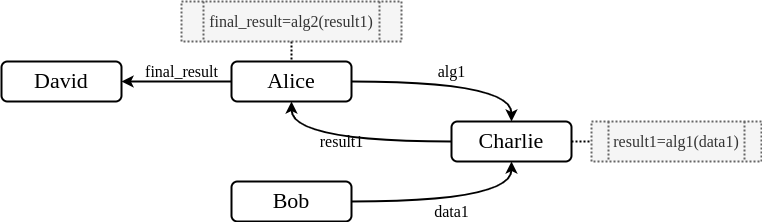

The diagram above was exported from draw.io. Its source (the exported page's mxGraphModel, read from the mxfile embedded in the PNG):
<mxGraphModel dx="2062" dy="1100" grid="1" gridSize="10" guides="1" tooltips="1" connect="1" arrows="1" fold="1" page="1" pageScale="1" pageWidth="850" pageHeight="1100" math="0" shadow="0">
  <root>
    <mxCell id="0" />
    <mxCell id="1" parent="0" />
    <mxCell id="1rEOaqxtxCWEuY7wDB5t-15" value="alg1" style="edgeStyle=orthogonalEdgeStyle;curved=1;rounded=0;orthogonalLoop=1;jettySize=auto;html=1;fontFamily=Times New Roman;fontSize=16;entryX=0.5;entryY=0;entryDx=0;entryDy=0;labelBackgroundColor=none;strokeWidth=2;" edge="1" parent="1" source="1rEOaqxtxCWEuY7wDB5t-8" target="1rEOaqxtxCWEuY7wDB5t-10">
      <mxGeometry y="10" relative="1" as="geometry">
        <mxPoint x="570" y="340" as="targetPoint" />
        <mxPoint as="offset" />
      </mxGeometry>
    </mxCell>
    <mxCell id="1rEOaqxtxCWEuY7wDB5t-19" value="final_result" style="edgeStyle=orthogonalEdgeStyle;curved=1;rounded=0;orthogonalLoop=1;jettySize=auto;html=1;exitX=0;exitY=0.5;exitDx=0;exitDy=0;entryX=1;entryY=0.5;entryDx=0;entryDy=0;labelBackgroundColor=none;strokeWidth=2;fontFamily=Times New Roman;fontSize=16;" edge="1" parent="1" source="1rEOaqxtxCWEuY7wDB5t-8" target="1rEOaqxtxCWEuY7wDB5t-18">
      <mxGeometry x="-0.0909" y="-10" relative="1" as="geometry">
        <mxPoint as="offset" />
      </mxGeometry>
    </mxCell>
    <mxCell id="1rEOaqxtxCWEuY7wDB5t-8" value="Alice" style="rounded=1;whiteSpace=wrap;html=1;fontFamily=Times New Roman;fontSize=22;strokeWidth=2;" vertex="1" parent="1">
      <mxGeometry x="330" y="180" width="120" height="40" as="geometry" />
    </mxCell>
    <mxCell id="1rEOaqxtxCWEuY7wDB5t-16" value="result1" style="edgeStyle=orthogonalEdgeStyle;curved=1;rounded=0;orthogonalLoop=1;jettySize=auto;html=1;fontFamily=Times New Roman;fontSize=16;labelBackgroundColor=none;strokeWidth=2;" edge="1" parent="1" source="1rEOaqxtxCWEuY7wDB5t-10" target="1rEOaqxtxCWEuY7wDB5t-8">
      <mxGeometry x="0.1" relative="1" as="geometry">
        <mxPoint as="offset" />
      </mxGeometry>
    </mxCell>
    <mxCell id="1rEOaqxtxCWEuY7wDB5t-20" style="rounded=0;orthogonalLoop=1;jettySize=auto;html=1;exitX=1;exitY=0.5;exitDx=0;exitDy=0;entryX=0;entryY=0.5;entryDx=0;entryDy=0;labelBackgroundColor=none;strokeWidth=2;fontFamily=Times New Roman;fontSize=16;endArrow=none;endFill=0;dashed=1;dashPattern=1 1;" edge="1" parent="1" source="1rEOaqxtxCWEuY7wDB5t-10" target="1rEOaqxtxCWEuY7wDB5t-17">
      <mxGeometry relative="1" as="geometry" />
    </mxCell>
    <mxCell id="1rEOaqxtxCWEuY7wDB5t-10" value="Charlie" style="rounded=1;whiteSpace=wrap;html=1;fontFamily=Times New Roman;fontSize=22;strokeWidth=2;" vertex="1" parent="1">
      <mxGeometry x="550" y="240" width="120" height="40" as="geometry" />
    </mxCell>
    <mxCell id="1rEOaqxtxCWEuY7wDB5t-14" value="data1" style="edgeStyle=orthogonalEdgeStyle;curved=1;rounded=0;orthogonalLoop=1;jettySize=auto;html=1;entryX=0.5;entryY=1;entryDx=0;entryDy=0;fontFamily=Times New Roman;fontSize=16;labelBackgroundColor=none;strokeWidth=2;" edge="1" parent="1" source="1rEOaqxtxCWEuY7wDB5t-12" target="1rEOaqxtxCWEuY7wDB5t-10">
      <mxGeometry y="-10" relative="1" as="geometry">
        <mxPoint as="offset" />
      </mxGeometry>
    </mxCell>
    <mxCell id="1rEOaqxtxCWEuY7wDB5t-12" value="Bob" style="rounded=1;whiteSpace=wrap;html=1;fontFamily=Times New Roman;fontSize=22;strokeWidth=2;" vertex="1" parent="1">
      <mxGeometry x="330" y="300" width="120" height="40" as="geometry" />
    </mxCell>
    <mxCell id="1rEOaqxtxCWEuY7wDB5t-17" value="result1=alg1(data1)" style="shape=process;whiteSpace=wrap;html=1;backgroundOutline=1;strokeWidth=2;fontFamily=Times New Roman;fontSize=16;dashed=1;fillColor=#f5f5f5;strokeColor=#666666;fontColor=#333333;dashPattern=1 1;" vertex="1" parent="1">
      <mxGeometry x="690" y="240" width="170" height="40" as="geometry" />
    </mxCell>
    <mxCell id="1rEOaqxtxCWEuY7wDB5t-18" value="David" style="rounded=1;whiteSpace=wrap;html=1;fontFamily=Times New Roman;fontSize=22;strokeWidth=2;" vertex="1" parent="1">
      <mxGeometry x="100" y="180" width="120" height="40" as="geometry" />
    </mxCell>
    <mxCell id="1rEOaqxtxCWEuY7wDB5t-22" style="edgeStyle=none;rounded=0;orthogonalLoop=1;jettySize=auto;html=1;exitX=0.5;exitY=1;exitDx=0;exitDy=0;entryX=0.5;entryY=0;entryDx=0;entryDy=0;dashed=1;labelBackgroundColor=none;strokeWidth=2;fontFamily=Times New Roman;fontSize=16;endArrow=none;endFill=0;dashPattern=1 1;" edge="1" parent="1" source="1rEOaqxtxCWEuY7wDB5t-21" target="1rEOaqxtxCWEuY7wDB5t-8">
      <mxGeometry relative="1" as="geometry" />
    </mxCell>
    <mxCell id="1rEOaqxtxCWEuY7wDB5t-21" value="final_result=alg2(result1)" style="shape=process;whiteSpace=wrap;html=1;backgroundOutline=1;strokeWidth=2;fontFamily=Times New Roman;fontSize=16;dashed=1;fillColor=#f5f5f5;strokeColor=#666666;fontColor=#333333;dashPattern=1 1;" vertex="1" parent="1">
      <mxGeometry x="280" y="120" width="220" height="40" as="geometry" />
    </mxCell>
  </root>
</mxGraphModel>